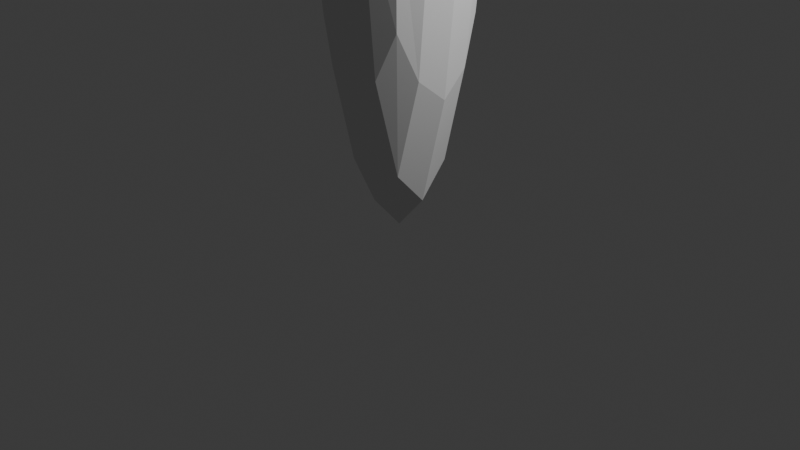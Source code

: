 # Source: nail.blend  (saved by Blender 5.2.44; exported with 4.5.12 LTS)
import bpy
from mathutils import Matrix  # noqa: F401  (used for matrix-valued properties, if any)

bpy.ops.wm.read_factory_settings(use_empty=True)
scene = bpy.context.scene
scene.name = 'Scene'

# ---- collections
col_collection = bpy.data.collections.new('Collection'); scene.collection.children.link(col_collection)

# ---- images (referenced by path relative to the original .blend; pixels are not part of the script)
import os
ASSET_DIR = os.environ.get("B2B_ASSET_DIR", "")  # directory of the original .blend (textures are referenced by path, not embedded)
HERE = os.path.dirname(os.path.abspath(__file__))  # packed textures are extracted next to this script under _unpacked/

def load_image(name, relpath, width, height, colorspace="sRGB"):
    """Load a texture the original file referenced (path relative to the .blend, or extracted next to this script)."""
    p = next((c for c in (os.path.join(HERE, relpath), os.path.join(ASSET_DIR, relpath)) if relpath and os.path.exists(c)), "")
    if p:
        img = bpy.data.images.load(p, check_existing=True)
        img.name = name
    else:  # same state as the original file: an image datablock whose file is absent (Cycles renders it pink)
        img = bpy.data.images.new(name, width, height)
        img.source = "FILE"
        img.filepath = "//" + (relpath or name)
    img.colorspace_settings.name = colorspace
    return img
img_huj_png = load_image('huj.png', 'huj.png', 1024, 1024, 'sRGB')

# ---- materials (node trees are filled in below, after node groups)
mat_material_003 = bpy.data.materials.new('Material.003')

# ---- material node trees
mat_material_003.use_nodes = True; mat_material_003.node_tree.nodes.clear()
_N = mat_material_003.node_tree.nodes; _L = mat_material_003.node_tree.links
n0 = _N.new('ShaderNodeBsdfPrincipled'); n0.name = 'Principled BSDF'; n0.location = (-200, 100)
n0.inputs[10].default_value = 0.005
n1 = _N.new('ShaderNodeOutputMaterial'); n1.name = 'Material Output'; n1.location = (200, 100)
n2 = _N.new('ShaderNodeTexImage'); n2.name = 'Image Texture'; n2.location = (-490, 80)
n2.image = img_huj_png
_L.new(n0.outputs[0], n1.inputs[0])
_L.new(n2.outputs[0], n0.inputs[0])
n1.is_active_output = True

# ---- world
world_world = bpy.data.worlds.new('World'); scene.world = world_world
world_world.use_nodes = True; world_world.node_tree.nodes.clear()
_N = world_world.node_tree.nodes; _L = world_world.node_tree.links
n0 = _N.new('ShaderNodeOutputWorld'); n0.name = 'World Output'; n0.location = (200, 100)
n1 = _N.new('ShaderNodeBackground'); n1.name = 'Background'; n1.location = (-200, 100)
n1.inputs[0].default_value = (0.05088, 0.05088, 0.05088, 1.0)
_L.new(n1.outputs[0], n0.inputs[0])
n0.is_active_output = True
world_world.color = (0.05088, 0.05088, 0.05088)
world_world.sun_shadow_jitter_overblur = 0.0

# ---- cameras
cam_camera = bpy.data.cameras.new('Camera')
cam_camera.clip_end = 100.0
cam_camera.ortho_scale = 7.314

# ---- lights
light_light = bpy.data.lights.new('Light', 'POINT')
light_light.energy = 1000.0
light_light.shadow_soft_size = 0.1

# ---- meshes
me_cube = bpy.data.meshes.new('Cube')
me_cube.from_pydata([(1.0, 1.0, 10.85), (1.0, 1.0, -1.0), (1.0, -1.0, 10.85), (1.0, -1.0, -1.0), (-1.0, 1.0, 10.85), (-1.0, 1.0, -1.0), (-1.0, -1.0, 10.85), (-1.0, -1.0, -1.0), (1.0, -1.0, 11.88), (-1.0, -1.0, 11.88), (1.0, 1.0, 11.88), (-1.0, 1.0, 11.88), (2.283, -2.283, 11.88), (-2.283, -2.283, 11.88), (2.283, 2.283, 11.88), (-2.283, 2.283, 11.88), (2.283, -2.283, 12.83), (-2.283, -2.283, 12.83), (2.283, 2.283, 12.83), (-2.283, 2.283, 12.83), (-1.0, -1.0, 11.38), (-1.0, 1.0, 11.38), (1.0, 1.0, 11.38), (1.0, -1.0, 11.38), (2.283, -2.283, 13.02), (-2.283, -2.283, 13.02), (2.283, 2.283, 13.02), (-2.283, 2.283, 13.02), (1.599, -1.599, 13.02), (-1.599, -1.599, 13.02), (1.599, 1.599, 13.02), (-1.599, 1.599, 13.02)], [], [(21, 20, 9, 11), (3, 2, 6, 7), (7, 6, 4, 5), (5, 1, 3, 7), (1, 0, 2, 3), (5, 4, 0, 1), (11, 9, 13, 15), (23, 22, 10, 8), (22, 21, 11, 10), (20, 23, 8, 9), (15, 13, 17, 19), (9, 8, 12, 13), (10, 11, 15, 14), (8, 10, 14, 12), (13, 12, 16, 17), (14, 15, 19, 18), (12, 14, 18, 16), (17, 16, 24, 25), (19, 17, 25, 27), (16, 18, 26, 24), (18, 19, 27, 26), (6, 2, 23, 20), (0, 4, 21, 22), (2, 0, 22, 23), (4, 6, 20, 21), (30, 31, 29, 28), (28, 29, 25, 24), (30, 28, 24, 26), (29, 31, 27, 25), (31, 30, 26, 27)])
_uv = me_cube.uv_layers.new(name='UVMap')
_uv.uv.foreach_set('vector', [0.625, 0.25, 0.625, 0.0, 0.625, 0.0, 0.625, 0.25, 0.375, 0.75, 0.625, 0.75, 0.625, 1.0, 0.375, 1.0, 0.375, 0.0, 0.625, 0.0, 0.625, 0.25, 0.375, 0.25, 0.125, 0.5, 0.375, 0.5, 0.375, 0.75, 0.125, 0.75, 0.375, 0.5, 0.625, 0.5, 0.625, 0.75, 0.375, 0.75, 0.375, 0.25, 0.625, 0.25, 0.625, 0.5, 0.375, 0.5, 0.625, 0.25, 0.625, 0.0, 0.625, 0.0, 0.625, 0.25, 0.625, 0.75, 0.625, 0.5, 0.625, 0.5, 0.625, 0.75, 0.625, 0.5, 0.625, 0.25, 0.625, 0.25, 0.625, 0.5, 0.625, 1.0, 0.625, 0.75, 0.625, 0.75, 0.625, 1.0, 0.625, 0.25, 0.625, 0.0, 0.625, 0.0, 0.625, 0.25, 0.625, 1.0, 0.625, 0.75, 0.625, 0.75, 0.625, 1.0, 0.625, 0.5, 0.625, 0.25, 0.625, 0.25, 0.625, 0.5, 0.625, 0.75, 0.625, 0.5, 0.625, 0.5, 0.625, 0.75, 0.625, 1.0, 0.625, 0.75, 0.625, 0.75, 0.625, 1.0, 0.625, 0.5, 0.625, 0.25, 0.625, 0.25, 0.625, 0.5, 0.625, 0.75, 0.625, 0.5, 0.625, 0.5, 0.625, 0.75, 0.625, 1.0, 0.625, 0.75, 0.625, 0.75, 0.625, 1.0, 0.625, 0.25, 0.625, 0.0, 0.625, 0.0, 0.625, 0.25, 0.625, 0.75, 0.625, 0.5, 0.625, 0.5, 0.625, 0.75, 0.625, 0.5, 0.625, 0.25, 0.625, 0.25, 0.625, 0.5, 0.625, 1.0, 0.625, 0.75, 0.625, 0.75, 0.625, 1.0, 0.625, 0.5, 0.625, 0.25, 0.625, 0.25, 0.625, 0.5, 0.625, 0.75, 0.625, 0.5, 0.625, 0.5, 0.625, 0.75, 0.625, 0.25, 0.625, 0.0, 0.625, 0.0, 0.625, 0.25, 0.6624, 0.5374, 0.8376, 0.5374, 0.8376, 0.7126, 0.6624, 0.7126, 0.6624, 0.7126, 0.8376, 0.7126, 0.875, 0.75, 0.625, 0.75, 0.6624, 0.5374, 0.6624, 0.7126, 0.625, 0.75, 0.625, 0.5, 0.8376, 0.7126, 0.8376, 0.5374, 0.875, 0.5, 0.875, 0.75, 0.8376, 0.5374, 0.6624, 0.5374, 0.625, 0.5, 0.875, 0.5])
me_cube.materials.append(None)
me_cube.materials.append(None)
me_cube.materials.append(None)
me_cube.materials.append(mat_material_003)
me_cube.materials.append(None)
me_cube.use_mirror_vertex_groups = False
me_cube.update()

# ---- objects
ob_cube = bpy.data.objects.new('Cube', me_cube)
ob_light = bpy.data.objects.new('Light', light_light)
ob_camera = bpy.data.objects.new('Camera', cam_camera)

# ---- transforms, parenting, visibility, modifiers, constraints
ob_cube.location = (0.0, 0.0, 0.0)
ob_cube.scale = (1.0, 1.0, 1.09)
ob_cube.lock_rotations_4d = False
ob_cube.empty_display_type = 'ARROWS'
ob_cube.lineart.crease_threshold = 0.0
_m = ob_cube.modifiers.new('Subdivision', 'SUBSURF')
ob_light.location = (4.076, 1.005, 5.904)
ob_light.rotation_euler = (0.6503, 0.05522, 1.866)
ob_light.lock_rotations_4d = False
ob_light.empty_display_type = 'ARROWS'
ob_light.color = (0.0, 0.0, 0.0, 0.0)
ob_light.lineart.crease_threshold = 0.0
ob_camera.location = (7.359, -6.926, 4.958)
ob_camera.rotation_euler = (1.109, 0.0, 0.8149)
ob_camera.lock_rotations_4d = False
ob_camera.empty_display_type = 'ARROWS'
ob_camera.color = (0.0, 0.0, 0.0, 0.0)
ob_camera.display_type = 'WIRE'
ob_camera.lineart.crease_threshold = 0.0

# ---- collection membership
col_collection.objects.link(ob_cube)
col_collection.objects.link(ob_light)
col_collection.objects.link(ob_camera)

# ---- scene / render settings (as saved in the file)
scene.camera = ob_camera
scene.frame_start = 1; scene.frame_end = 250; scene.frame_set(1)
scene.render.engine = 'BLENDER_EEVEE_NEXT'
scene.render.bake_bias = 0.0
scene.render.bake_samples = 0
scene.render.compositor_device = 'GPU'
scene.eevee.use_volume_custom_range = False
scene.eevee.fast_gi_thickness_near = 0.1
scene.eevee.fast_gi_thickness_far = 0.0
scene.eevee.ray_tracing_options.screen_trace_thickness = 0.1
bpy.context.view_layer.update()
